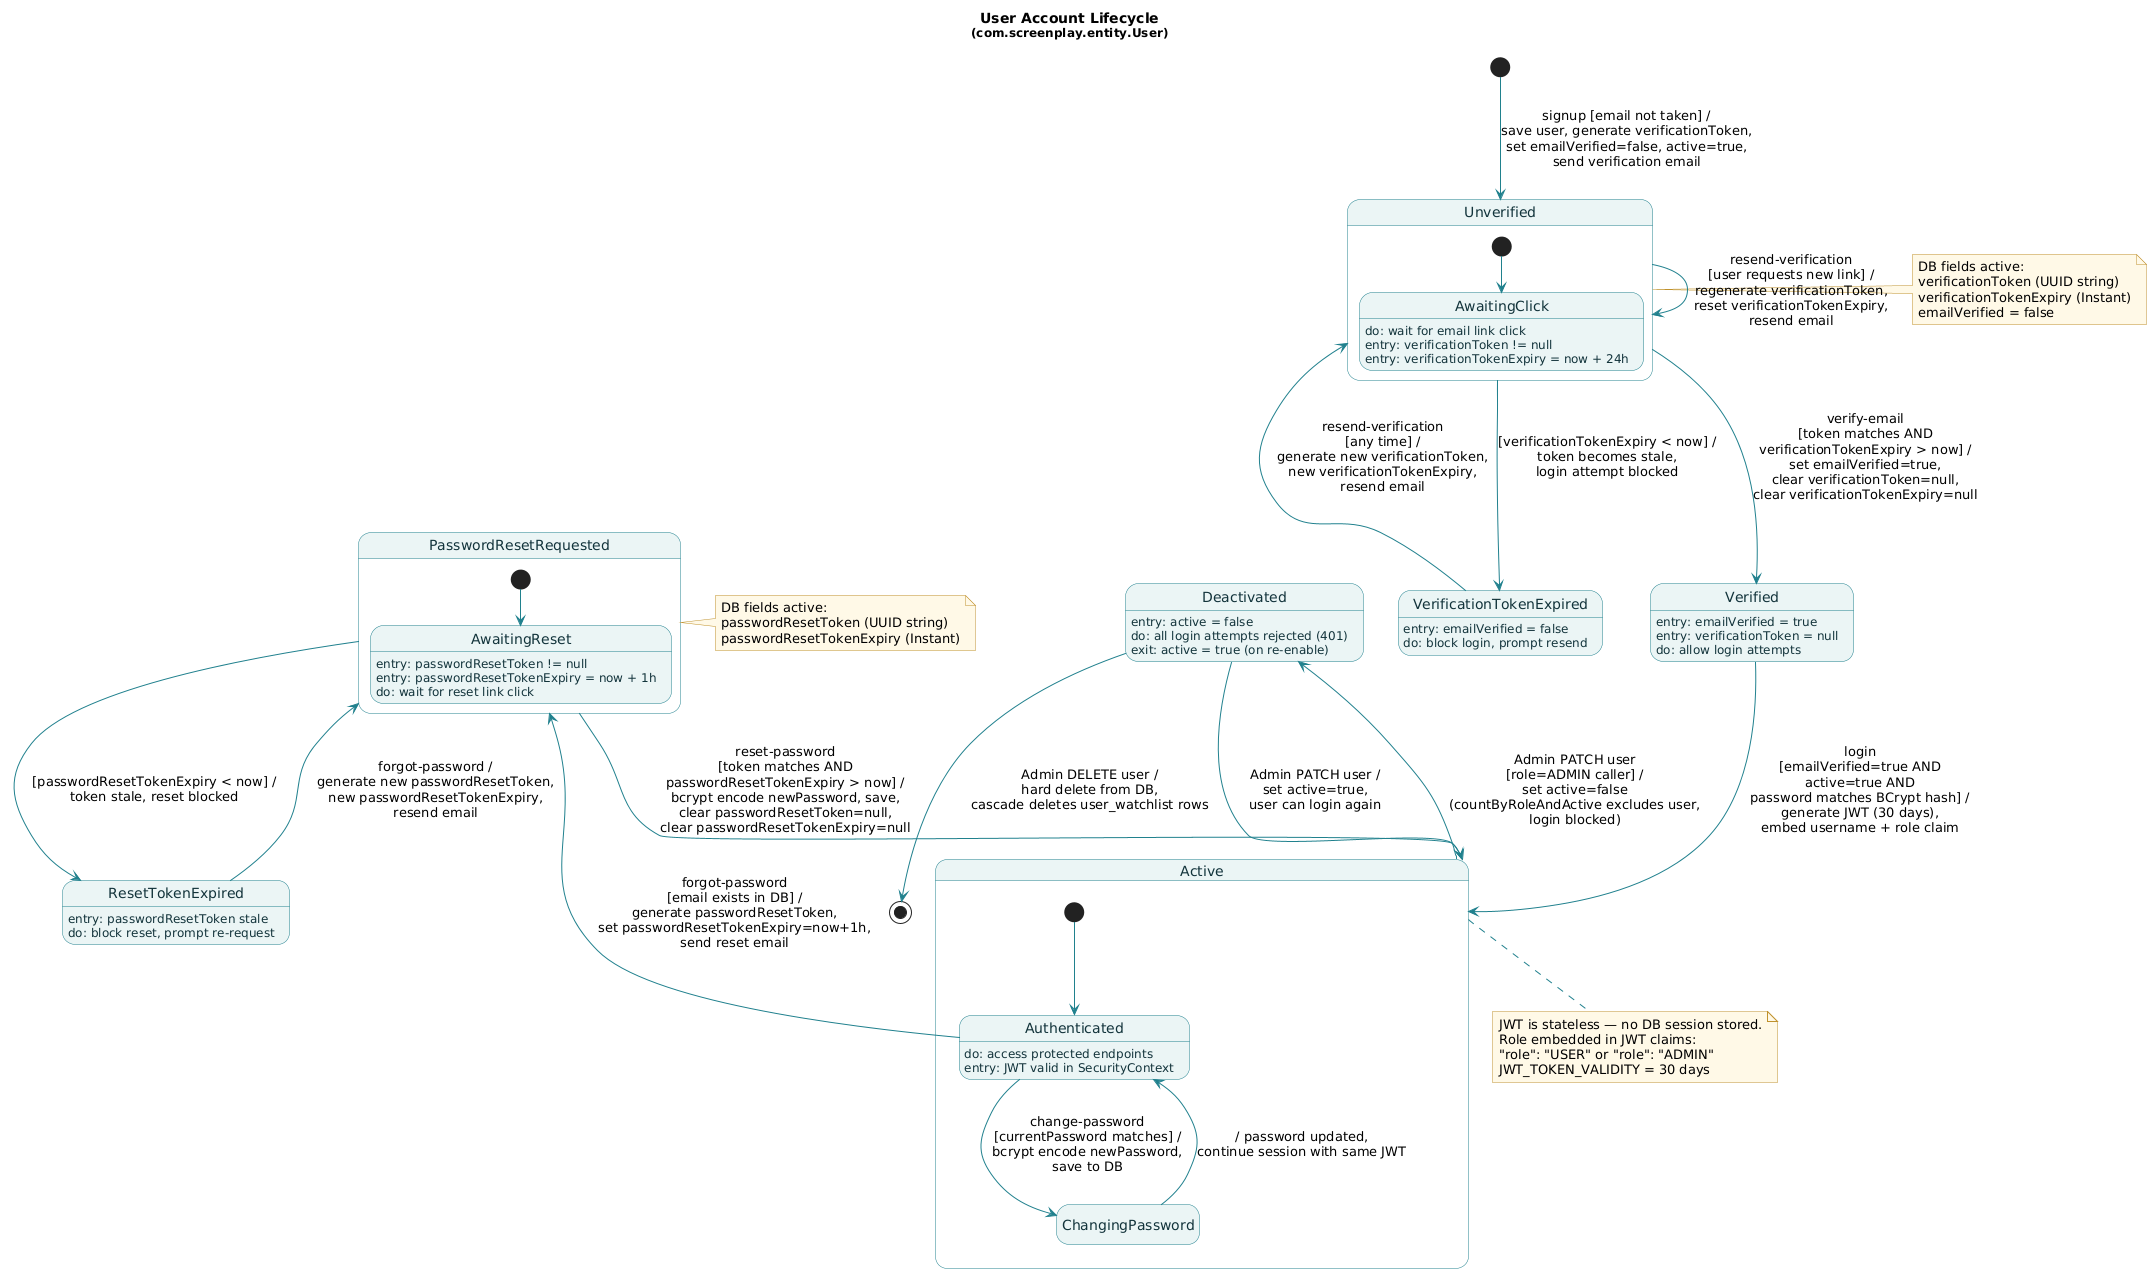

The diagram above was rendered by PlantUML. Its source (embedded in the PNG):
@startuml
hide empty description
skinparam state {
  BackgroundColor #EAF4F5
  BorderColor #21808D
  FontColor #13343B
  ArrowColor #21808D
  StartColor #13343B
  EndColor #13343B
  CompositeBackgroundColor #F3F3EE
  CompositeBorderColor #21808D
}
skinparam note {
  BackgroundColor #FFF8E7
  BorderColor #BF912D
}

title User Account Lifecycle\n<size:12>(com.screenplay.entity.User)</size>

[*] --> Unverified : signup [email not taken] /\nsave user, generate verificationToken,\nset emailVerified=false, active=true,\nsend verification email

state Unverified {
  [*] --> AwaitingClick
  AwaitingClick : do: wait for email link click
  AwaitingClick : entry: verificationToken != null
  AwaitingClick : entry: verificationTokenExpiry = now + 24h
}

Unverified --> Unverified : resend-verification\n[user requests new link] /\nregenerate verificationToken,\nreset verificationTokenExpiry,\nresend email

Unverified --> VerificationTokenExpired : [verificationTokenExpiry < now] /\ntoken becomes stale,\nlogin attempt blocked

VerificationTokenExpired : entry: emailVerified = false
VerificationTokenExpired : do: block login, prompt resend

VerificationTokenExpired --> Unverified : resend-verification\n[any time] /\ngenerate new verificationToken,\nnew verificationTokenExpiry,\nresend email

Unverified --> Verified : verify-email\n[token matches AND\nverificationTokenExpiry > now] /\nset emailVerified=true,\nclear verificationToken=null,\nclear verificationTokenExpiry=null

Verified : entry: emailVerified = true
Verified : entry: verificationToken = null
Verified : do: allow login attempts

Verified --> Active : login\n[emailVerified=true AND\nactive=true AND\npassword matches BCrypt hash] /\ngenerate JWT (30 days),\nembed username + role claim

state Active {
  [*] --> Authenticated
  Authenticated : do: access protected endpoints
  Authenticated : entry: JWT valid in SecurityContext

  Authenticated --> ChangingPassword : change-password\n[currentPassword matches] /\nbcrypt encode newPassword,\nsave to DB

  ChangingPassword --> Authenticated : / password updated,\ncontinue session with same JWT

  Authenticated --> PasswordResetRequested : forgot-password\n[email exists in DB] /\ngenerate passwordResetToken,\nset passwordResetTokenExpiry=now+1h,\nsend reset email
}

state PasswordResetRequested {
  [*] --> AwaitingReset
  AwaitingReset : entry: passwordResetToken != null
  AwaitingReset : entry: passwordResetTokenExpiry = now + 1h
  AwaitingReset : do: wait for reset link click
}

PasswordResetRequested --> Active : reset-password\n[token matches AND\npasswordResetTokenExpiry > now] /\nbcrypt encode newPassword, save,\nclear passwordResetToken=null,\nclear passwordResetTokenExpiry=null

PasswordResetRequested --> ResetTokenExpired : [passwordResetTokenExpiry < now] /\ntoken stale, reset blocked

ResetTokenExpired : entry: passwordResetToken stale
ResetTokenExpired : do: block reset, prompt re-request

ResetTokenExpired --> PasswordResetRequested : forgot-password /\ngenerate new passwordResetToken,\nnew passwordResetTokenExpiry,\nresend email

Active --> Deactivated : Admin PATCH user\n[role=ADMIN caller] /\nset active=false\n(countByRoleAndActive excludes user,\nlogin blocked)

Deactivated : entry: active = false
Deactivated : do: all login attempts rejected (401)
Deactivated : exit: active = true (on re-enable)

Deactivated --> Active : Admin PATCH user /\nset active=true,\nuser can login again

Deactivated --> [*] : Admin DELETE user /\nhard delete from DB,\ncascade deletes user_watchlist rows

note right of Unverified
  DB fields active:
  verificationToken (UUID string)
  verificationTokenExpiry (Instant)
  emailVerified = false
end note

note right of PasswordResetRequested
  DB fields active:
  passwordResetToken (UUID string)
  passwordResetTokenExpiry (Instant)
end note

note bottom of Active
  JWT is stateless — no DB session stored.
  Role embedded in JWT claims:
  "role": "USER" or "role": "ADMIN"
  JWT_TOKEN_VALIDITY = 30 days
end note
@enduml